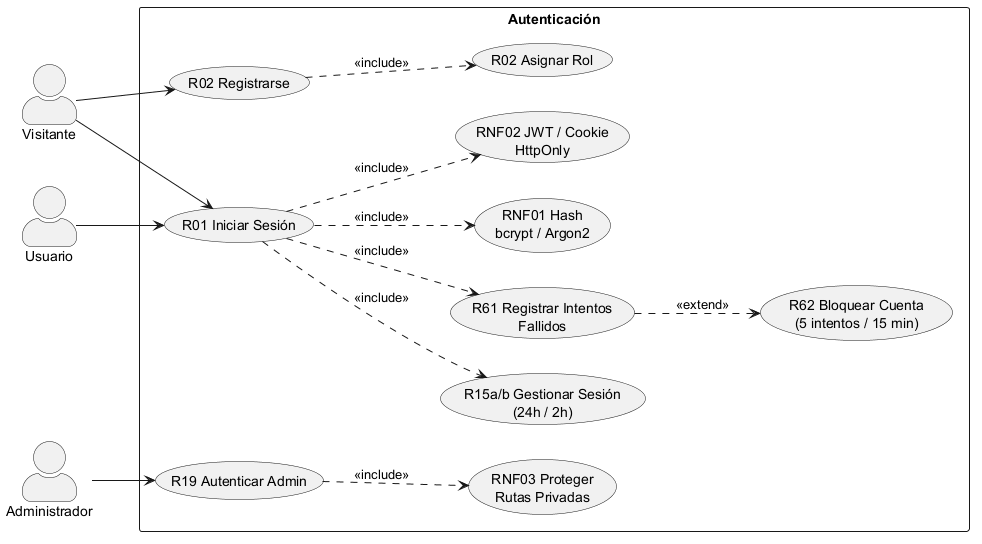

The diagram above was rendered by PlantUML. Its source (embedded in the PNG):
@startuml CU-01-Modulo-Autenticacion-y-Sesiones

' =====================================================
' Figura 1 - CU-01: Módulo Autenticación y Sesiones
' Requisitos: R01, R02, R15a/b, R19, R61, R62, RNF01-RNF03
' =====================================================

left to right direction
skinparam packageStyle rectangle
skinparam actorStyle awesome

actor Visitante
actor Usuario
actor Administrador

rectangle "Autenticación" {

    usecase "R01 Iniciar Sesión" as UC01
    usecase "R02 Registrarse" as UC02
    usecase "R19 Autenticar Admin" as UC03
    usecase "R15a/b Gestionar Sesión\n(24h / 2h)" as UC04
    usecase "R61 Registrar Intentos\nFallidos" as UC05
    usecase "R62 Bloquear Cuenta\n(5 intentos / 15 min)" as UC06
    usecase "R02 Asignar Rol" as UC07

    usecase "RNF01 Hash\nbcrypt / Argon2" as UC08
    usecase "RNF02 JWT / Cookie\nHttpOnly" as UC09
    usecase "RNF03 Proteger\nRutas Privadas" as UC10
}

Visitante --> UC01
Visitante --> UC02

Usuario --> UC01

Administrador --> UC03

UC01 ..> UC04 : <<include>>
UC01 ..> UC05 : <<include>>
UC05 ..> UC06 : <<extend>>

UC02 ..> UC07 : <<include>>

UC01 ..> UC08 : <<include>>
UC01 ..> UC09 : <<include>>

UC03 ..> UC10 : <<include>>

@enduml